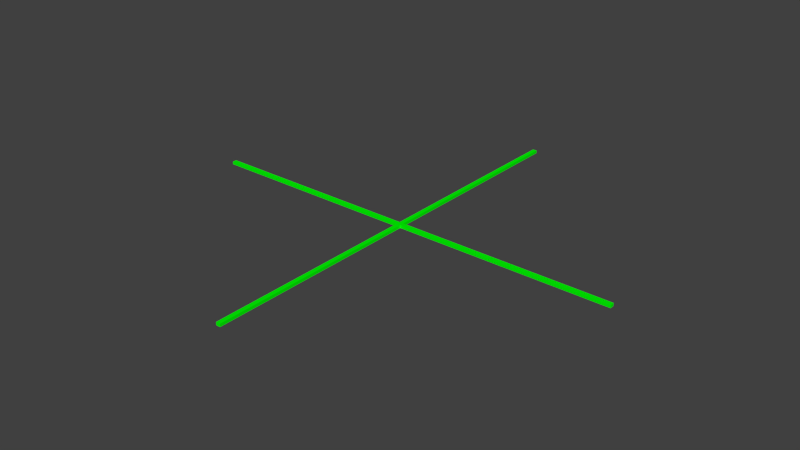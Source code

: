 # Source: showCrosshair.blend  (saved by Blender 2.66.1; exported with 4.5.12 LTS)
import bpy
from mathutils import Matrix  # noqa: F401  (used for matrix-valued properties, if any)

bpy.ops.wm.read_factory_settings(use_empty=True)
scene = bpy.context.scene
scene.name = 'Scene'

# ---- collections
col_collection_1 = bpy.data.collections.new('Collection 1'); scene.collection.children.link(col_collection_1)

# ---- materials (node trees are filled in below, after node groups)
mat_material_003 = bpy.data.materials.new('Material.003')
mat_material_003.alpha_threshold = 0.0
mat_material_003.use_transparent_shadow = False
mat_material_003.diffuse_color = (0.0, 1.0, 0.0, 1.0)
mat_material_003.roughness = 0.5
mat_material_003.line_color = (0.0, 0.0, 0.0, 1.0)

# ---- material node trees

# ---- world
world_world = bpy.data.worlds.new('World'); scene.world = world_world
world_world.color = (0.05088, 0.05088, 0.05088)
world_world.use_sun_shadow = False
world_world.sun_shadow_jitter_overblur = 0.0
world_world.cycles.sampling_method = 'MANUAL'
world_world.cycles.sample_map_resolution = 256

# ---- meshes
me_crosshair = bpy.data.meshes.new('crossHair')
me_crosshair.from_pydata([(49.5, 0.0, 1.0), (49.5, 49.5, 1.0), (49.5, 0.0, 0.0), (49.5, 49.5, 0.0), (50.5, 0.0, 1.0), (50.5, 0.0, 0.0), (50.5, 49.5, 1.0), (50.5, 49.5, 0.0), (100.0, 49.5, 1.0), (100.0, 49.5, 0.0), (100.0, 50.5, 1.0), (100.0, 50.5, 0.0), (50.5, 50.5, 1.0), (50.5, 50.5, 0.0), (50.5, 100.0, 1.0), (50.5, 100.0, 0.0), (49.5, 100.0, 1.0), (49.5, 100.0, 0.0), (49.5, 50.5, 1.0), (49.5, 50.5, 0.0), (0.0, 50.5, 1.0), (0.0, 50.5, 0.0), (0.0, 49.5, 1.0), (0.0, 49.5, 0.0)], [], [(0, 1, 2), (2, 1, 3), (4, 0, 5), (5, 0, 2), (6, 4, 7), (7, 4, 5), (8, 6, 9), (9, 6, 7), (10, 8, 11), (11, 8, 9), (12, 10, 13), (13, 10, 11), (14, 12, 15), (15, 12, 13), (16, 14, 17), (17, 14, 15), (18, 16, 19), (19, 16, 17), (20, 18, 21), (21, 18, 19), (22, 20, 23), (23, 20, 21), (1, 22, 3), (3, 22, 23), (20, 22, 18), (18, 22, 1), (8, 10, 6), (6, 10, 12), (14, 16, 12), (12, 16, 18), (12, 18, 6), (6, 18, 1), (6, 1, 4), (4, 1, 0), (11, 9, 13), (13, 9, 7), (23, 21, 3), (3, 21, 19), (17, 15, 19), (19, 15, 13), (19, 13, 3), (3, 13, 7), (3, 7, 2), (2, 7, 5)])
me_crosshair.materials.append(mat_material_003)
me_crosshair.use_remesh_preserve_volume = False
me_crosshair.use_remesh_preserve_attributes = False
me_crosshair.use_mirror_vertex_groups = False
me_crosshair.update()

# ---- objects
ob_crosshair = bpy.data.objects.new('crossHair', me_crosshair)

# ---- transforms, parenting, visibility, modifiers, constraints
ob_crosshair.location = (-2.256, -2.239, 0.8746)
ob_crosshair.scale = (0.045, 0.045, 0.03)
ob_crosshair.lineart.crease_threshold = 0.0

# ---- collection membership
col_collection_1.objects.link(ob_crosshair)

# ---- scene / render settings (as saved in the file)
scene.frame_start = 1; scene.frame_end = 250; scene.frame_set(1)
scene.render.engine = 'BLENDER_EEVEE_NEXT'
scene.render.image_settings.color_mode = 'RGB'
scene.render.image_settings.compression = 90
scene.render.resolution_percentage = 50
scene.render.dither_intensity = 0.0
scene.render.bake_margin = 2
scene.cycles.use_denoising = False
scene.cycles.samples = 10
scene.cycles.sampling_pattern = 'TABULATED_SOBOL'
scene.cycles.light_sampling_threshold = 0.0
scene.cycles.use_adaptive_sampling = False
scene.cycles.use_light_tree = False
scene.cycles.blur_glossy = 0.0
scene.cycles.volume_bounces = 1
scene.cycles.pixel_filter_type = 'GAUSSIAN'
scene.cycles.sample_clamp_indirect = 0.0
scene.view_settings.view_transform = 'Standard'
scene.unit_settings.scale_length = 0.2
bpy.context.view_layer.update()

# ---- added for rendering (the .blend has no active camera and no usable light): camera, sun
cam_auto = bpy.data.cameras.new('AutoCamera')
cam_auto.lens = 50.0
cam_auto.sensor_width = 36.0
cam_auto.clip_end = 1000.0
ob_auto_camera = bpy.data.objects.new('AutoCamera', cam_auto)
scene.collection.objects.link(ob_auto_camera)
ob_auto_camera.location = (5.88227, -7.05461, 5.60014)
ob_auto_camera.rotation_euler = (1.09748, -7.21219e-08, 0.694738)
scene.camera = ob_auto_camera
light_auto_sun = bpy.data.lights.new('AutoSun', 'SUN')
light_auto_sun.energy = 3.0
light_auto_sun.angle = 0.0523599
ob_auto_sun = bpy.data.objects.new('AutoSun', light_auto_sun)
scene.collection.objects.link(ob_auto_sun)
ob_auto_sun.rotation_euler = (0.872665, 0.174533, 0.523599)
bpy.context.view_layer.update()
